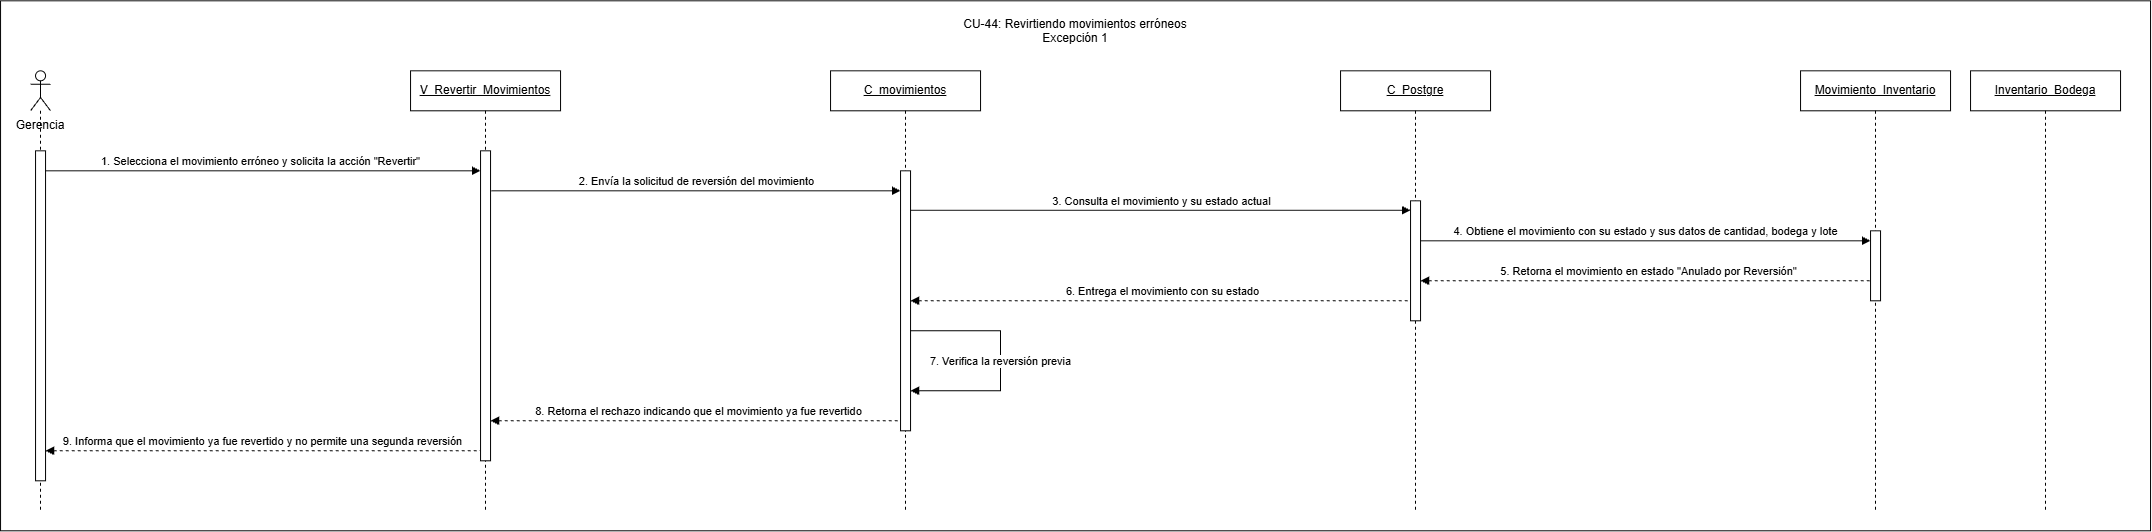

The diagram above was exported from draw.io. Its source (the exported page's mxGraphModel, read from the mxfile embedded in the PNG):
<mxGraphModel dx="2252" dy="880" grid="1" gridSize="10" guides="1" tooltips="1" connect="1" arrows="1" fold="1" page="1" pageScale="1" pageWidth="827" pageHeight="1169" math="0" shadow="0">
  <root>
    <mxCell id="0" />
    <mxCell id="1" parent="0" />
    <mxCell id="NQjy_LI5fDsn4_9Otnke-1" parent="1" style="rounded=0;whiteSpace=wrap;html=1;" value="" vertex="1">
      <mxGeometry height="530" width="2150" x="220" y="250" as="geometry" />
    </mxCell>
    <mxCell id="kdjmsgYmzDfTN2625ryh-13" edge="1" parent="1" style="html=1;verticalAlign=bottom;endArrow=none;curved=0;rounded=0;startArrow=block;startFill=1;endFill=0;dashed=1;" value="5. Retorna el movimiento en estado &quot;Anulado por Reversión&quot;">
      <mxGeometry relative="1" width="80" x="0.0043" as="geometry">
        <mxPoint as="offset" />
        <mxPoint x="1640" y="530" as="sourcePoint" />
        <mxPoint x="2094.5" y="530" as="targetPoint" />
      </mxGeometry>
    </mxCell>
    <mxCell id="kdjmsgYmzDfTN2625ryh-12" edge="1" parent="1" style="html=1;verticalAlign=bottom;endArrow=block;curved=0;rounded=0;" target="Bh8kSZs90tUzpeiMjyVE-5" value="&lt;span style=&quot;white-space-collapse: collapse;&quot;&gt;4.&amp;nbsp;Obtiene el movimiento con su estado y sus datos de cantidad, bodega y lote&lt;/span&gt;">
      <mxGeometry relative="1" width="80" as="geometry">
        <mxPoint x="1640" y="490" as="sourcePoint" />
        <mxPoint x="2060" y="490" as="targetPoint" />
      </mxGeometry>
    </mxCell>
    <mxCell id="kdjmsgYmzDfTN2625ryh-14" edge="1" parent="1" style="html=1;verticalAlign=bottom;endArrow=none;curved=0;rounded=0;dashed=1;startArrow=block;startFill=1;endFill=0;" target="kdjmsgYmzDfTN2625ryh-5" value="6. Entrega el movimiento con su estado">
      <mxGeometry relative="1" width="80" as="geometry">
        <mxPoint x="1130" y="550" as="sourcePoint" />
        <mxPoint x="1545" y="550.5" as="targetPoint" />
      </mxGeometry>
    </mxCell>
    <mxCell id="kdjmsgYmzDfTN2625ryh-11" edge="1" parent="1" style="html=1;verticalAlign=bottom;endArrow=block;curved=0;rounded=0;" target="Bh8kSZs90tUzpeiMjyVE-4" value="3. Consulta el movimiento y su estado actual">
      <mxGeometry relative="1" width="80" as="geometry">
        <mxPoint x="1130" y="459.5" as="sourcePoint" />
        <mxPoint x="1600" y="460" as="targetPoint" />
      </mxGeometry>
    </mxCell>
    <mxCell id="kdjmsgYmzDfTN2625ryh-31" edge="1" parent="1" style="html=1;verticalAlign=bottom;endArrow=none;curved=0;rounded=0;startArrow=block;startFill=1;dashed=1;endFill=0;" value="&lt;span style=&quot;white-space-collapse: collapse;&quot;&gt;8. Retorna el rechazo indicando que el movimiento ya fue revertido&lt;/span&gt;">
      <mxGeometry relative="1" width="80" as="geometry">
        <mxPoint x="710.0035294117648" y="670" as="sourcePoint" />
        <mxPoint x="1125.68" y="670" as="targetPoint" />
      </mxGeometry>
    </mxCell>
    <mxCell id="kdjmsgYmzDfTN2625ryh-10" edge="1" parent="1" style="html=1;verticalAlign=bottom;endArrow=block;curved=0;rounded=0;" target="Bh8kSZs90tUzpeiMjyVE-3" value="2. Envía la solicitud de reversión del movimiento">
      <mxGeometry relative="1" width="80" as="geometry">
        <mxPoint x="711.0014285714285" y="439.9999999999998" as="sourcePoint" />
        <mxPoint x="1116.9299999999998" y="440" as="targetPoint" />
      </mxGeometry>
    </mxCell>
    <mxCell id="kdjmsgYmzDfTN2625ryh-32" edge="1" parent="1" source="Bh8kSZs90tUzpeiMjyVE-1" style="html=1;verticalAlign=bottom;endArrow=none;curved=0;rounded=0;startArrow=block;startFill=1;endFill=0;dashed=1;" value="&lt;span style=&quot;white-space-collapse: collapse;&quot;&gt;9. Informa que el movimiento ya fue revertido y no permite una segunda reversión&lt;/span&gt;">
      <mxGeometry relative="1" width="80" as="geometry">
        <mxPoint x="280" y="700" as="sourcePoint" />
        <mxPoint x="700" y="700" as="targetPoint" />
      </mxGeometry>
    </mxCell>
    <mxCell id="kdjmsgYmzDfTN2625ryh-9" edge="1" parent="1" style="html=1;verticalAlign=bottom;endArrow=block;curved=0;rounded=0;" value="1. Selecciona el movimiento erróneo y solicita la acción &quot;Revertir&quot;">
      <mxGeometry relative="1" width="80" as="geometry">
        <mxPoint x="259.6666666666665" y="420" as="sourcePoint" />
        <mxPoint x="700" y="420" as="targetPoint" />
      </mxGeometry>
    </mxCell>
    <mxCell id="kdjmsgYmzDfTN2625ryh-1" parent="1" style="shape=umlLifeline;perimeter=lifelinePerimeter;whiteSpace=wrap;html=1;container=1;dropTarget=0;collapsible=0;recursiveResize=0;outlineConnect=0;portConstraint=eastwest;newEdgeStyle={&quot;curved&quot;:0,&quot;rounded&quot;:0};participant=umlActor;" value="" vertex="1">
      <mxGeometry height="440" width="20" x="250" y="320" as="geometry" />
    </mxCell>
    <mxCell id="Bh8kSZs90tUzpeiMjyVE-1" parent="kdjmsgYmzDfTN2625ryh-1" style="html=1;points=[[0,0,0,0,5],[0,1,0,0,-5],[1,0,0,0,5],[1,1,0,0,-5]];perimeter=orthogonalPerimeter;outlineConnect=0;targetShapes=umlLifeline;portConstraint=eastwest;newEdgeStyle={&quot;curved&quot;:0,&quot;rounded&quot;:0};" value="" vertex="1">
      <mxGeometry height="330" width="10" x="5" y="80" as="geometry" />
    </mxCell>
    <mxCell id="kdjmsgYmzDfTN2625ryh-2" parent="1" style="shape=umlLifeline;perimeter=lifelinePerimeter;whiteSpace=wrap;html=1;container=1;dropTarget=0;collapsible=0;recursiveResize=0;outlineConnect=0;portConstraint=eastwest;newEdgeStyle={&quot;curved&quot;:0,&quot;rounded&quot;:0};fontStyle=4" value="V_Revertir_Movimientos" vertex="1">
      <mxGeometry height="440" width="150" x="630" y="320" as="geometry" />
    </mxCell>
    <mxCell id="Bh8kSZs90tUzpeiMjyVE-2" parent="kdjmsgYmzDfTN2625ryh-2" style="html=1;points=[[0,0,0,0,5],[0,1,0,0,-5],[1,0,0,0,5],[1,1,0,0,-5]];perimeter=orthogonalPerimeter;outlineConnect=0;targetShapes=umlLifeline;portConstraint=eastwest;newEdgeStyle={&quot;curved&quot;:0,&quot;rounded&quot;:0};" value="" vertex="1">
      <mxGeometry height="310" width="10" x="70" y="80" as="geometry" />
    </mxCell>
    <mxCell id="kdjmsgYmzDfTN2625ryh-3" parent="1" style="shape=umlLifeline;perimeter=lifelinePerimeter;whiteSpace=wrap;html=1;container=1;dropTarget=0;collapsible=0;recursiveResize=0;outlineConnect=0;portConstraint=eastwest;newEdgeStyle={&quot;curved&quot;:0,&quot;rounded&quot;:0};fontStyle=4" value="C_movimientos" vertex="1">
      <mxGeometry height="440" width="150" x="1050" y="320" as="geometry" />
    </mxCell>
    <mxCell id="Bh8kSZs90tUzpeiMjyVE-3" parent="kdjmsgYmzDfTN2625ryh-3" style="html=1;points=[[0,0,0,0,5],[0,1,0,0,-5],[1,0,0,0,5],[1,1,0,0,-5]];perimeter=orthogonalPerimeter;outlineConnect=0;targetShapes=umlLifeline;portConstraint=eastwest;newEdgeStyle={&quot;curved&quot;:0,&quot;rounded&quot;:0};" value="" vertex="1">
      <mxGeometry height="260" width="10" x="70" y="100" as="geometry" />
    </mxCell>
    <mxCell id="kdjmsgYmzDfTN2625ryh-5" parent="1" style="shape=umlLifeline;perimeter=lifelinePerimeter;whiteSpace=wrap;html=1;container=1;dropTarget=0;collapsible=0;recursiveResize=0;outlineConnect=0;portConstraint=eastwest;newEdgeStyle={&quot;curved&quot;:0,&quot;rounded&quot;:0};movable=1;resizable=1;rotatable=1;deletable=1;editable=1;locked=0;connectable=1;fontStyle=4" value="C_Postgre" vertex="1">
      <mxGeometry height="440" width="150" x="1560" y="320" as="geometry" />
    </mxCell>
    <mxCell id="Bh8kSZs90tUzpeiMjyVE-4" parent="kdjmsgYmzDfTN2625ryh-5" style="html=1;points=[[0,0,0,0,5],[0,1,0,0,-5],[1,0,0,0,5],[1,1,0,0,-5]];perimeter=orthogonalPerimeter;outlineConnect=0;targetShapes=umlLifeline;portConstraint=eastwest;newEdgeStyle={&quot;curved&quot;:0,&quot;rounded&quot;:0};" value="" vertex="1">
      <mxGeometry height="120" width="10" x="70" y="130" as="geometry" />
    </mxCell>
    <mxCell id="kdjmsgYmzDfTN2625ryh-6" parent="1" style="shape=umlLifeline;perimeter=lifelinePerimeter;whiteSpace=wrap;html=1;container=1;dropTarget=0;collapsible=0;recursiveResize=0;outlineConnect=0;portConstraint=eastwest;newEdgeStyle={&quot;curved&quot;:0,&quot;rounded&quot;:0};movable=1;resizable=1;rotatable=1;deletable=1;editable=1;locked=0;connectable=1;fontStyle=4" value="Movimiento_Inventario" vertex="1">
      <mxGeometry height="440" width="150" x="2020" y="320" as="geometry" />
    </mxCell>
    <mxCell id="Bh8kSZs90tUzpeiMjyVE-5" parent="kdjmsgYmzDfTN2625ryh-6" style="html=1;points=[[0,0,0,0,5],[0,1,0,0,-5],[1,0,0,0,5],[1,1,0,0,-5]];perimeter=orthogonalPerimeter;outlineConnect=0;targetShapes=umlLifeline;portConstraint=eastwest;newEdgeStyle={&quot;curved&quot;:0,&quot;rounded&quot;:0};" value="" vertex="1">
      <mxGeometry height="70" width="10" x="70" y="160" as="geometry" />
    </mxCell>
    <mxCell id="kdjmsgYmzDfTN2625ryh-7" parent="1" style="shape=umlLifeline;perimeter=lifelinePerimeter;whiteSpace=wrap;html=1;container=1;dropTarget=0;collapsible=0;recursiveResize=0;outlineConnect=0;portConstraint=eastwest;newEdgeStyle={&quot;curved&quot;:0,&quot;rounded&quot;:0};movable=1;resizable=1;rotatable=1;deletable=1;editable=1;locked=0;connectable=1;fontStyle=4" value="Inventario_Bodega" vertex="1">
      <mxGeometry height="440" width="150" x="2190" y="320" as="geometry" />
    </mxCell>
    <mxCell id="kdjmsgYmzDfTN2625ryh-8" parent="1" style="text;html=1;whiteSpace=wrap;strokeColor=none;fillColor=none;align=center;verticalAlign=middle;rounded=0;" value="Gerencia" vertex="1">
      <mxGeometry height="30" width="60" x="230" y="360" as="geometry" />
    </mxCell>
    <mxCell id="kdjmsgYmzDfTN2625ryh-15" edge="1" parent="1" style="html=1;verticalAlign=bottom;endArrow=block;rounded=0;edgeStyle=orthogonalEdgeStyle;" value="7. Verifica la reversión previa">
      <mxGeometry relative="1" width="80" x="0.0833" as="geometry">
        <mxPoint as="offset" />
        <Array as="points">
          <mxPoint x="1220" y="580" />
          <mxPoint x="1220" y="640" />
          <mxPoint x="1160" y="640" />
        </Array>
        <mxPoint x="1130" y="580" as="sourcePoint" />
        <mxPoint x="1130" y="640" as="targetPoint" />
      </mxGeometry>
    </mxCell>
    <mxCell id="uf1pne94qtOlPkqeV7fD-1" parent="1" style="text;whiteSpace=wrap;align=center;" value="CU-44: Revirtiendo movimientos erróneos&#10;Excepción 1" vertex="1">
      <mxGeometry height="40" width="260" x="1165" y="260" as="geometry" />
    </mxCell>
  </root>
</mxGraphModel>